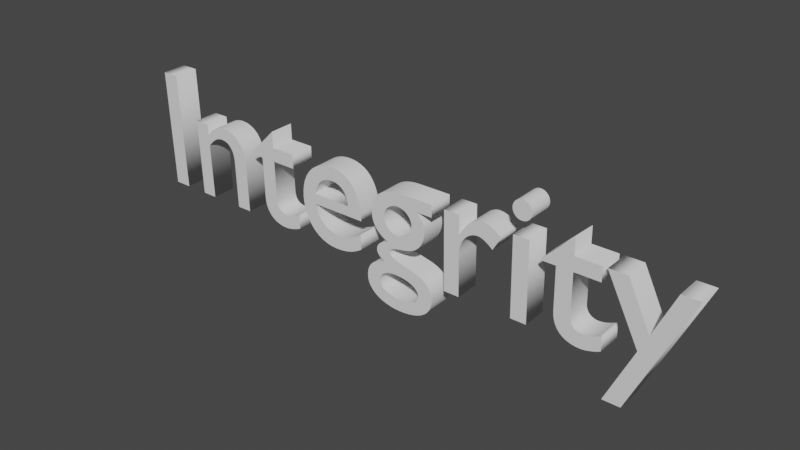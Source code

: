 # Source: integrity.blend  (saved by Blender 3.4.6; exported with 4.5.12 LTS)
import bpy
from mathutils import Matrix  # noqa: F401  (used for matrix-valued properties, if any)

bpy.ops.wm.read_factory_settings(use_empty=True)
scene = bpy.context.scene
scene.name = 'Scene'

# ---- collections
col_collection = bpy.data.collections.new('Collection'); scene.collection.children.link(col_collection)

# ---- world
world_world = bpy.data.worlds.new('World'); scene.world = world_world
world_world.use_nodes = True; world_world.node_tree.nodes.clear()
_N = world_world.node_tree.nodes; _L = world_world.node_tree.links
n0 = _N.new('ShaderNodeOutputWorld'); n0.name = 'World Output'; n0.location = (300, 300)
n1 = _N.new('ShaderNodeBackground'); n1.name = 'Background'; n1.location = (10, 300)
n1.inputs[0].default_value = (0.05088, 0.05088, 0.05088, 1.0)
_L.new(n1.outputs[0], n0.inputs[0])
n0.is_active_output = True
world_world.color = (0.05088, 0.05088, 0.05088)
world_world.use_sun_shadow = False
world_world.sun_shadow_jitter_overblur = 0.0

# ---- curves / text
txt_integrity_001 = bpy.data.curves.new('Integrity.001', 'FONT')
txt_integrity_001.dimensions = '2D'
txt_integrity_001.body = 'Integrity'
txt_integrity_001.extrude = 0.07

# ---- objects
ob_integrity = bpy.data.objects.new('Integrity', txt_integrity_001)

# ---- transforms, parenting, visibility, modifiers, constraints
ob_integrity.location = (0.0, 0.0, 0.0)
ob_integrity.rotation_euler = (1.596, -0.0, 0.0)

# ---- collection membership
col_collection.objects.link(ob_integrity)

# ---- scene / render settings (as saved in the file)
scene.frame_start = 1; scene.frame_end = 250; scene.frame_set(15)
scene.render.engine = 'BLENDER_EEVEE_NEXT'
scene.cycles.sampling_pattern = 'TABULATED_SOBOL'
scene.cycles.use_light_tree = False
scene.view_settings.view_transform = 'Filmic'
bpy.context.view_layer.update()

# ---- added for rendering (the .blend has no active camera and no usable light): camera, sun
cam_auto = bpy.data.cameras.new('AutoCamera')
cam_auto.lens = 50.0
cam_auto.sensor_width = 36.0
cam_auto.clip_end = 1000.0
ob_auto_camera = bpy.data.objects.new('AutoCamera', cam_auto)
scene.collection.objects.link(ob_auto_camera)
ob_auto_camera.location = (4.8923, -3.80577, 2.75937)
ob_auto_camera.rotation_euler = (1.09748, -7.21219e-08, 0.694738)
scene.camera = ob_auto_camera
light_auto_sun = bpy.data.lights.new('AutoSun', 'SUN')
light_auto_sun.energy = 3.0
light_auto_sun.angle = 0.0523599
ob_auto_sun = bpy.data.objects.new('AutoSun', light_auto_sun)
scene.collection.objects.link(ob_auto_sun)
ob_auto_sun.rotation_euler = (0.872665, 0.174533, 0.523599)
bpy.context.view_layer.update()
